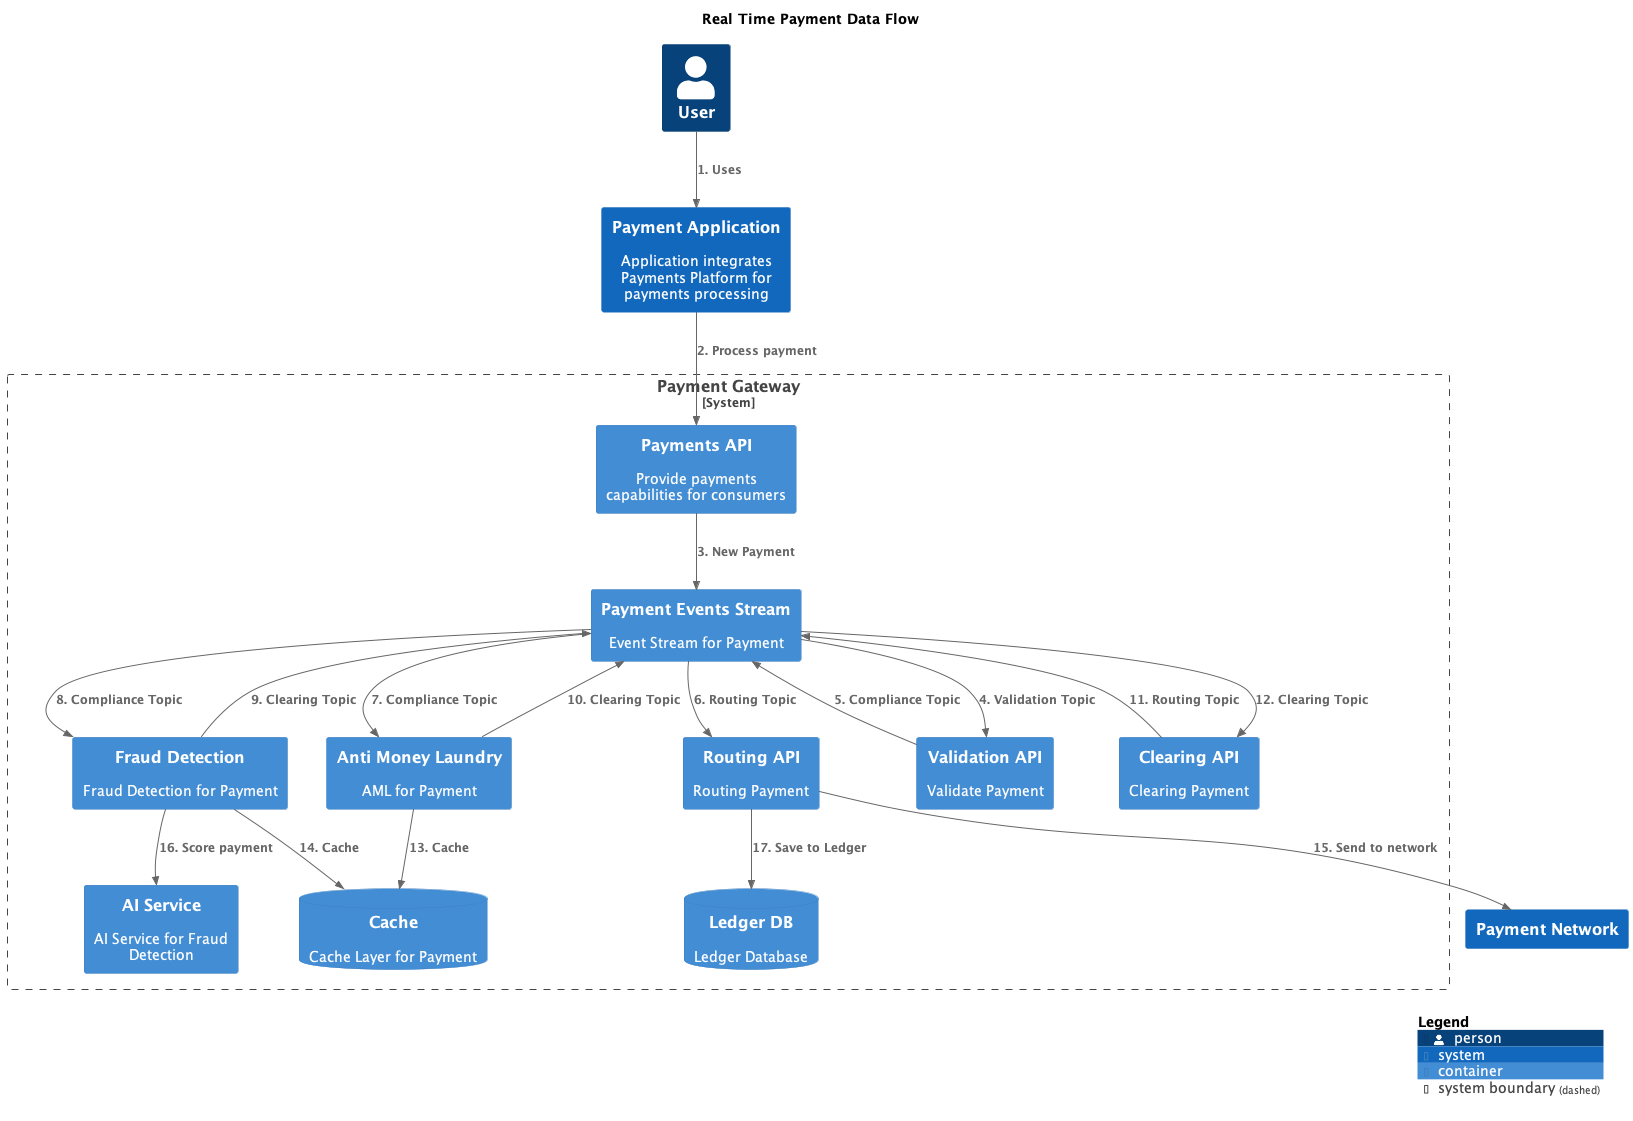

The diagram above was rendered by PlantUML. Its source (embedded in the PNG):
@startuml
set separator none
title Real Time Payment Data Flow

top to bottom direction

!include <C4/C4>
!include <C4/C4_Context>
!include <C4/C4_Container>

System_Boundary("PaymentGateway_boundary", "Payment Gateway", $tags="") {
  Container(PaymentGateway.PaymentEventsStream, "Payment Events Stream", $techn="", $descr="Event Stream for Payment", $tags="", $link="")
  ContainerDb(PaymentGateway.Cache, "Cache", $techn="", $descr="Cache Layer for Payment", $tags="", $link="")
  Container(PaymentGateway.RoutingAPI, "Routing API", $techn="", $descr="Routing Payment", $tags="", $link="")
  Container(PaymentGateway.AntiMoneyLaundry, "Anti Money Laundry", $techn="", $descr="AML for Payment", $tags="", $link="")
  Container(PaymentGateway.FraudDetection, "Fraud Detection", $techn="", $descr="Fraud Detection for Payment", $tags="", $link="")
  Container(PaymentGateway.AIService, "AI Service", $techn="", $descr="AI Service for Fraud Detection", $tags="", $link="")
  ContainerDb(PaymentGateway.LedgerDB, "Ledger DB", $techn="", $descr="Ledger Database", $tags="", $link="")
  Container(PaymentGateway.PaymentsAPI, "Payments API", $techn="", $descr="Provide payments capabilities for consumers", $tags="", $link="")
  Container(PaymentGateway.ValidationAPI, "Validation API", $techn="", $descr="Validate Payment", $tags="", $link="")
  Container(PaymentGateway.ClearingAPI, "Clearing API", $techn="", $descr="Clearing Payment", $tags="", $link="")
}

Person(User, "User", $descr="", $tags="", $link="")
System(PaymentApplication, "Payment Application", $descr="Application integrates Payments Platform for payments processing", $tags="", $link="")
System(PaymentNetwork, "Payment Network", $descr="", $tags="", $link="")

Rel(User, PaymentApplication, "1. Uses", $techn="", $tags="", $link="")
Rel(PaymentApplication, PaymentGateway.PaymentsAPI, "2. Process payment", $techn="", $tags="", $link="")
Rel(PaymentGateway.PaymentsAPI, PaymentGateway.PaymentEventsStream, "3. New Payment", $techn="", $tags="", $link="")
Rel(PaymentGateway.PaymentEventsStream, PaymentGateway.ValidationAPI, "4. Validation Topic", $techn="", $tags="", $link="")
Rel(PaymentGateway.ValidationAPI, PaymentGateway.PaymentEventsStream, "5. Compliance Topic", $techn="", $tags="", $link="")
Rel(PaymentGateway.PaymentEventsStream, PaymentGateway.RoutingAPI, "6. Routing Topic", $techn="", $tags="", $link="")
Rel(PaymentGateway.PaymentEventsStream, PaymentGateway.AntiMoneyLaundry, "7. Compliance Topic", $techn="", $tags="", $link="")
Rel(PaymentGateway.PaymentEventsStream, PaymentGateway.FraudDetection, "8. Compliance Topic", $techn="", $tags="", $link="")
Rel(PaymentGateway.FraudDetection, PaymentGateway.PaymentEventsStream, "9. Clearing Topic", $techn="", $tags="", $link="")
Rel(PaymentGateway.AntiMoneyLaundry, PaymentGateway.PaymentEventsStream, "10. Clearing Topic", $techn="", $tags="", $link="")
Rel(PaymentGateway.ClearingAPI, PaymentGateway.PaymentEventsStream, "11. Routing Topic", $techn="", $tags="", $link="")
Rel(PaymentGateway.PaymentEventsStream, PaymentGateway.ClearingAPI, "12. Clearing Topic", $techn="", $tags="", $link="")
Rel(PaymentGateway.AntiMoneyLaundry, PaymentGateway.Cache, "13. Cache", $techn="", $tags="", $link="")
Rel(PaymentGateway.FraudDetection, PaymentGateway.Cache, "14. Cache", $techn="", $tags="", $link="")
Rel(PaymentGateway.RoutingAPI, PaymentNetwork, "15. Send to network", $techn="", $tags="", $link="")
Rel(PaymentGateway.FraudDetection, PaymentGateway.AIService, "16. Score payment", $techn="", $tags="", $link="")
Rel(PaymentGateway.RoutingAPI, PaymentGateway.LedgerDB, "17. Save to Ledger", $techn="", $tags="", $link="")

SHOW_LEGEND(true)
@enduml